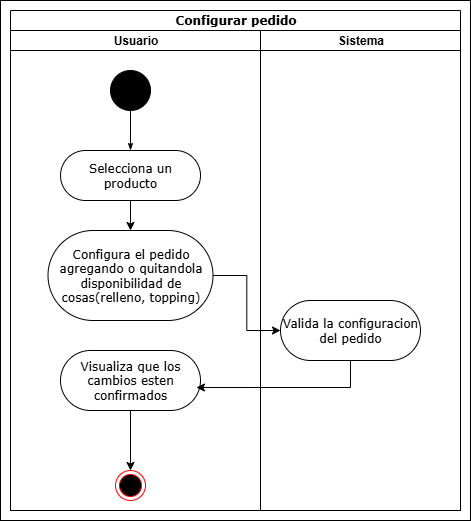

The diagram above was exported from draw.io. Its source (the exported page's mxGraphModel, read from the mxfile embedded in the PNG):
<mxGraphModel dx="1426" dy="785" grid="1" gridSize="10" guides="1" tooltips="1" connect="1" arrows="1" fold="1" page="1" pageScale="1" pageWidth="850" pageHeight="1100" background="none" math="0" shadow="0">
  <root>
    <mxCell id="0" />
    <mxCell id="1" parent="0" />
    <mxCell id="-cfjnvF_bHSGGwkKcoIG-19" value="" style="rounded=0;whiteSpace=wrap;html=1;" vertex="1" parent="1">
      <mxGeometry x="30" y="10" width="470" height="520" as="geometry" />
    </mxCell>
    <mxCell id="1c1d494c118603dd-1" value="Configurar pedido" style="swimlane;html=1;childLayout=stackLayout;startSize=20;rounded=0;shadow=0;comic=0;labelBackgroundColor=none;strokeWidth=1;fontFamily=Verdana;fontSize=12;align=center;" parent="1" vertex="1">
      <mxGeometry x="40" y="20" width="450" height="500" as="geometry" />
    </mxCell>
    <mxCell id="1c1d494c118603dd-2" value="Usuario" style="swimlane;html=1;startSize=20;" parent="1c1d494c118603dd-1" vertex="1">
      <mxGeometry y="20" width="250" height="480" as="geometry" />
    </mxCell>
    <mxCell id="60571a20871a0731-4" value="" style="ellipse;whiteSpace=wrap;html=1;rounded=0;shadow=0;comic=0;labelBackgroundColor=none;strokeWidth=1;fillColor=#000000;fontFamily=Verdana;fontSize=12;align=center;" parent="1c1d494c118603dd-2" vertex="1">
      <mxGeometry x="100" y="40" width="40" height="40" as="geometry" />
    </mxCell>
    <mxCell id="-cfjnvF_bHSGGwkKcoIG-32" style="edgeStyle=orthogonalEdgeStyle;rounded=0;orthogonalLoop=1;jettySize=auto;html=1;entryX=0.5;entryY=0;entryDx=0;entryDy=0;" edge="1" parent="1c1d494c118603dd-2" source="60571a20871a0731-8" target="1c1d494c118603dd-16">
      <mxGeometry relative="1" as="geometry" />
    </mxCell>
    <mxCell id="60571a20871a0731-8" value="Selecciona un producto" style="rounded=1;whiteSpace=wrap;html=1;shadow=0;comic=0;labelBackgroundColor=none;strokeWidth=1;fontFamily=Verdana;fontSize=12;align=center;arcSize=50;" parent="1c1d494c118603dd-2" vertex="1">
      <mxGeometry x="50" y="120" width="140" height="50" as="geometry" />
    </mxCell>
    <mxCell id="1c1d494c118603dd-27" style="edgeStyle=orthogonalEdgeStyle;rounded=0;html=1;labelBackgroundColor=none;startArrow=none;startFill=0;startSize=5;endArrow=classicThin;endFill=1;endSize=5;jettySize=auto;orthogonalLoop=1;strokeWidth=1;fontFamily=Verdana;fontSize=12" parent="1c1d494c118603dd-2" source="60571a20871a0731-4" target="60571a20871a0731-8" edge="1">
      <mxGeometry relative="1" as="geometry" />
    </mxCell>
    <mxCell id="-cfjnvF_bHSGGwkKcoIG-16" value="" style="ellipse;html=1;shape=endState;fillColor=#000000;strokeColor=#ff0000;" vertex="1" parent="1c1d494c118603dd-2">
      <mxGeometry x="105" y="440" width="30" height="30" as="geometry" />
    </mxCell>
    <mxCell id="1c1d494c118603dd-16" value="Configura el pedido agregando o quitandola disponibilidad de cosas(relleno, topping)" style="rounded=1;whiteSpace=wrap;html=1;shadow=0;comic=0;labelBackgroundColor=none;strokeWidth=1;fontFamily=Verdana;fontSize=12;align=center;arcSize=50;" parent="1c1d494c118603dd-2" vertex="1">
      <mxGeometry x="37.5" y="200" width="165" height="90" as="geometry" />
    </mxCell>
    <mxCell id="1c1d494c118603dd-3" value="Sistema" style="swimlane;html=1;startSize=20;" parent="1c1d494c118603dd-1" vertex="1">
      <mxGeometry x="250" y="20" width="200" height="480" as="geometry" />
    </mxCell>
    <mxCell id="1c1d494c118603dd-11" value="Valida la configuracion del pedido" style="rounded=1;whiteSpace=wrap;html=1;shadow=0;comic=0;labelBackgroundColor=none;strokeWidth=1;fontFamily=Verdana;fontSize=12;align=center;arcSize=50;" parent="1" vertex="1">
      <mxGeometry x="310" y="310" width="140" height="60" as="geometry" />
    </mxCell>
    <mxCell id="-cfjnvF_bHSGGwkKcoIG-33" style="edgeStyle=orthogonalEdgeStyle;rounded=0;orthogonalLoop=1;jettySize=auto;html=1;" edge="1" parent="1" source="1c1d494c118603dd-16" target="1c1d494c118603dd-11">
      <mxGeometry relative="1" as="geometry" />
    </mxCell>
    <mxCell id="-cfjnvF_bHSGGwkKcoIG-37" style="edgeStyle=orthogonalEdgeStyle;rounded=0;orthogonalLoop=1;jettySize=auto;html=1;entryX=0.5;entryY=0;entryDx=0;entryDy=0;" edge="1" parent="1" source="-cfjnvF_bHSGGwkKcoIG-35" target="-cfjnvF_bHSGGwkKcoIG-16">
      <mxGeometry relative="1" as="geometry" />
    </mxCell>
    <mxCell id="-cfjnvF_bHSGGwkKcoIG-35" value="Visualiza que los cambios esten confirmados" style="rounded=1;whiteSpace=wrap;html=1;shadow=0;comic=0;labelBackgroundColor=none;strokeWidth=1;fontFamily=Verdana;fontSize=12;align=center;arcSize=50;" vertex="1" parent="1">
      <mxGeometry x="90" y="360" width="140" height="60" as="geometry" />
    </mxCell>
    <mxCell id="-cfjnvF_bHSGGwkKcoIG-36" style="edgeStyle=orthogonalEdgeStyle;rounded=0;orthogonalLoop=1;jettySize=auto;html=1;entryX=0.971;entryY=0.617;entryDx=0;entryDy=0;entryPerimeter=0;exitX=0.5;exitY=1;exitDx=0;exitDy=0;" edge="1" parent="1" source="1c1d494c118603dd-11" target="-cfjnvF_bHSGGwkKcoIG-35">
      <mxGeometry relative="1" as="geometry" />
    </mxCell>
  </root>
</mxGraphModel>